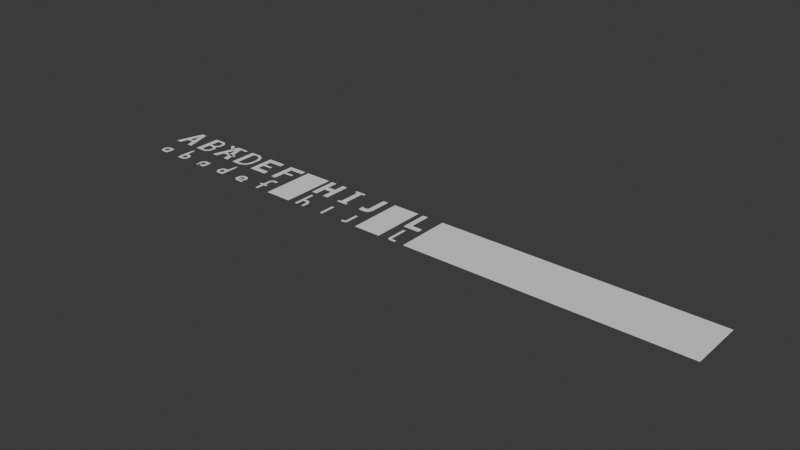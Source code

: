 # Source: DDrafggs_rifdd.blend  (saved by Blender 5.0.119; exported with 4.5.12 LTS)
import bpy
from mathutils import Matrix  # noqa: F401  (used for matrix-valued properties, if any)

bpy.ops.wm.read_factory_settings(use_empty=True)
scene = bpy.context.scene
scene.name = 'Scene'

# ---- collections
col_alf_nis = bpy.data.collections.new('Alfönisß'); scene.collection.children.link(col_alf_nis)

# ---- world
world_world = bpy.data.worlds.new('World'); scene.world = world_world
world_world.use_nodes = True; world_world.node_tree.nodes.clear()
_N = world_world.node_tree.nodes; _L = world_world.node_tree.links
n0 = _N.new('ShaderNodeOutputWorld'); n0.name = 'World Output'; n0.location = (200, 100)
n1 = _N.new('ShaderNodeBackground'); n1.name = 'Background'; n1.location = (-200, 100)
n1.inputs[0].default_value = (0.05088, 0.05088, 0.05088, 1.0)
_L.new(n1.outputs[0], n0.inputs[0])
n0.is_active_output = True
world_world.color = (0.05088, 0.05088, 0.05088)
world_world.sun_shadow_jitter_overblur = 0.0

# ---- meshes
me_plane_001 = bpy.data.meshes.new('Plane.001')
me_plane_001.from_pydata([(-0.4, -0.26, 0.0), (-0.2, -0.26, 0.0), (-0.125, 0.04, 0.0), (0.1, 0.74, 0.0), (-0.1, 0.74, 0.0), (0.4, -0.26, 0.0), (0.2, -0.26, 0.0), (0.0, 0.49, 0.0), (-0.1, 0.14, 0.0), (0.1, 0.14, 0.0), (0.125, 0.04, 0.0)], [], [(2, 10, 9, 8), (4, 7, 3), (0, 1, 2, 8, 7, 4), (5, 3, 7, 9, 10, 6)])
_uv = me_plane_001.uv_layers.new(name='UVMap')
_uv.uv.foreach_set('vector', [0.0, 0.0, 0.0, 0.0, 0.0, 0.0, 0.0, 0.0, 0.0, 0.0, 0.0, 0.0, 0.0, 0.0, 0.0, 0.0, 0.0, 0.0, 0.0, 0.0, 0.0, 0.0, 0.0, 0.0, 0.0, 0.0, 0.0, 0.0, 0.0, 0.0, 0.0, 0.0, 0.0, 0.0, 0.0, 0.0, 0.0, 0.0])
me_plane_001.update()
me_plane_003 = bpy.data.meshes.new('Plane.003')
me_plane_003.from_pydata([(-0.2288, 2.98e-08, 0.0), (-0.02883, -0.2, 0.0), (0.1712, 2.98e-08, 0.0), (-0.02883, 0.2, 0.0), (-0.1788, 0.15, 0.0), (0.1212, 0.15, 0.0), (0.1212, -0.15, 0.0), (-0.1788, -0.15, 0.0), (-0.2038, -0.075, 0.0), (-0.1038, -0.175, 0.0), (0.04617, -0.175, 0.0), (0.1462, -0.075, 0.0), (0.1462, 0.075, 0.0), (0.04617, 0.175, 0.0), (-0.1038, 0.175, 0.0), (-0.2038, 0.075, 0.0), (-0.1288, 0.0, 0.0), (-0.1038, 0.075, 0.0), (-0.02883, -0.1, 0.0), (0.04617, 0.075, 0.0), (0.07117, 0.0, 0.0), (0.04617, -0.075, 0.0), (-0.02883, 0.1, 0.0), (-0.1038, -0.075, 0.0), (0.1712, 0.2, 0.0), (0.1712, -0.2, 0.0), (0.07117, 0.17, 0.0), (0.07117, 0.2, 0.0), (0.07117, -0.17, 0.0), (0.07117, -0.2, 0.0)], [], [(2, 12, 20), (6, 11, 21), (1, 10, 18), (7, 9, 23), (0, 8, 16), (5, 26, 13, 19), (3, 14, 22), (4, 15, 17), (17, 15, 16), (15, 0, 16), (22, 14, 17), (14, 4, 17), (19, 13, 22), (13, 3, 22), (16, 8, 23), (8, 7, 23), (23, 9, 18), (9, 1, 18), (18, 10, 21), (10, 28, 6, 21), (21, 11, 20), (11, 2, 20), (20, 12, 19), (12, 5, 19), (5, 12, 24), (12, 2, 24), (6, 25, 11), (11, 25, 2), (27, 26, 5, 24), (29, 25, 6, 28)])
_uv = me_plane_003.uv_layers.new(name='UVMap')
_uv.uv.foreach_set('vector', [0.0, 0.0, 0.0, 0.0, 0.0, 0.0, 0.0, 0.0, 0.0, 0.0, 0.0, 0.0, 0.0, 0.0, 0.0, 0.0, 0.0, 0.0, 0.0, 0.0, 0.0, 0.0, 0.0, 0.0, 0.0, 0.0, 0.0, 0.0, 0.0, 0.0, 0.0, 0.0, 0.0, 0.0, 0.0, 0.0, 0.0, 0.0, 0.0, 0.0, 0.0, 0.0, 0.0, 0.0, 0.0, 0.0, 0.0, 0.0, 0.0, 0.0, 0.0, 0.0, 0.0, 0.0, 0.0, 0.0, 0.0, 0.0, 0.0, 0.0, 0.0, 0.0, 0.0, 0.0, 0.0, 0.0, 0.0, 0.0, 0.0, 0.0, 0.0, 0.0, 0.0, 0.0, 0.0, 0.0, 0.0, 0.0, 0.0, 0.0, 0.0, 0.0, 0.0, 0.0, 0.0, 0.0, 0.0, 0.0, 0.0, 0.0, 0.0, 0.0, 0.0, 0.0, 0.0, 0.0, 0.0, 0.0, 0.0, 0.0, 0.0, 0.0, 0.0, 0.0, 0.0, 0.0, 0.0, 0.0, 0.0, 0.0, 0.0, 0.0, 0.0, 0.0, 0.0, 0.0, 0.0, 0.0, 0.0, 0.0, 0.0, 0.0, 0.0, 0.0, 0.0, 0.0, 0.0, 0.0, 0.0, 0.0, 0.0, 0.0, 0.0, 0.0, 0.0, 0.0, 0.0, 0.0, 0.0, 0.0, 0.0, 0.0, 0.0, 0.0, 0.0, 0.0, 0.0, 0.0, 0.0, 0.0, 0.0, 0.0, 0.0, 0.0, 0.0, 0.0, 0.0, 0.0, 0.0, 0.0, 0.0, 0.0, 0.0, 0.0, 0.0, 0.0, 0.0, 0.0, 0.0, 0.0, 0.0, 0.0, 0.0, 0.0, 0.0, 0.0, 0.0, 0.0, 0.0, 0.0, 0.0, 0.0, 0.0, 0.0, 0.0, 0.0, 0.0, 0.0])
me_plane_003.update()
me_plane_026 = bpy.data.meshes.new('Plane.026')
me_plane_026.from_pydata([(-0.4904, -0.5, 0.0), (-0.4904, 0.5, 0.0), (-0.1904, 0.5, 0.0), (-0.1904, -0.5, 0.0), (0.009615, -0.15, 0.0), (0.009615, -0.3, 0.0), (-0.1904, -0.05, 0.0), (-0.1904, -0.4, 0.0), (-0.09038, -0.4, 0.0), (-0.1904, 0.4, 0.0), (-0.1904, 0.05, 0.0), (-0.09038, 0.4, 0.0), (0.009615, 0.3, 0.0), (0.009615, 0.15, 0.0), (-0.09038, 0.05, 0.0), (-0.09038, -0.05, 0.0), (-0.04038, -0.5, 0.0), (0.1096, -0.35, 0.0), (0.1096, -0.1, 0.0), (0.009615, 0.0, 0.0), (-0.04038, 0.5, 0.0), (0.1096, 0.35, 0.0), (0.1096, 0.1, 0.0), (-0.2904, 0.4, 0.0), (-0.2904, -0.4, 0.0), (-0.2904, -0.05, 0.0), (-0.2904, 0.05, 0.0), (-0.2904, 0.5, 0.0), (-0.2904, -0.5, 0.0)], [], [(2, 9, 11, 20), (12, 21, 20, 11), (13, 22, 21, 12), (3, 16, 8, 7), (5, 8, 16, 17), (4, 5, 17, 18), (13, 14, 19, 22), (15, 4, 18, 19), (19, 14, 15), (6, 15, 14, 10), (25, 6, 10, 26), (27, 23, 9, 2), (28, 3, 7, 24), (1, 0, 28, 24, 25, 26, 23, 27)])
_uv = me_plane_026.uv_layers.new(name='UVMap')
_uv.uv.foreach_set('vector', [0.0, 0.0, 0.0, 0.0, 0.0, 0.0, 0.0, 0.0, 0.0, 0.0, 0.0, 0.0, 0.0, 0.0, 0.0, 0.0, 0.0, 0.0, 0.0, 0.0, 0.0, 0.0, 0.0, 0.0, 0.0, 0.0, 0.0, 0.0, 0.0, 0.0, 0.0, 0.0, 0.0, 0.0, 0.0, 0.0, 0.0, 0.0, 0.0, 0.0, 0.0, 0.0, 0.0, 0.0, 0.0, 0.0, 0.0, 0.0, 0.0, 0.0, 0.0, 0.0, 0.0, 0.0, 0.0, 0.0, 0.0, 0.0, 0.0, 0.0, 0.0, 0.0, 0.0, 0.0, 0.0, 0.0, 0.0, 0.0, 0.0, 0.0, 0.0, 0.0, 0.0, 0.0, 0.0, 0.0, 0.0, 0.0, 0.0, 0.0, 0.0, 0.0, 0.0, 0.0, 0.0, 0.0, 0.0, 0.0, 0.0, 0.0, 0.0, 0.0, 0.0, 0.0, 0.0, 0.0, 0.0, 0.0, 0.0, 0.0, 0.0, 0.0, 0.0, 0.0, 0.0, 0.0, 0.0, 0.0, 0.0, 0.0, 0.0, 0.0, 0.0, 0.0, 0.0, 0.0, 0.0, 0.0])
me_plane_026.update()
me_plane_027 = bpy.data.meshes.new('Plane.027')
me_plane_027.from_pydata([(-0.4, -0.5, 0.0), (-0.4, 0.5, 0.0), (-0.2, 0.5, 0.0), (-0.2, -0.5, 0.0), (-0.05, -0.4, 0.0), (0.125, -0.325, 0.0), (0.2, -0.1, 0.0), (0.2, 0.1, 0.0), (-0.2, 0.4, 0.0), (-0.2, -0.4, 0.0), (0.125, 0.325, 0.0), (-0.05, 0.4, 0.0), (0.3, 0.2, 0.0), (0.2, 0.4, 0.0), (-8.941e-08, 0.5, 0.0), (0.3, -0.2, 0.0), (0.2, -0.4, 0.0), (-8.941e-08, -0.5, 0.0)], [], [(0, 3, 9, 8, 2, 1), (2, 8, 11, 14), (13, 14, 11, 10), (7, 12, 13, 10), (6, 15, 12, 7), (6, 5, 16, 15), (17, 16, 5, 4), (4, 9, 3, 17)])
_uv = me_plane_027.uv_layers.new(name='UVMap')
_uv.uv.foreach_set('vector', [0.0, 0.0, 0.0, 0.0, 0.0, 0.0, 0.0, 0.0, 0.0, 0.0, 0.0, 0.0, 0.0, 0.0, 0.0, 0.0, 0.0, 0.0, 0.0, 0.0, 0.0, 0.0, 0.0, 0.0, 0.0, 0.0, 0.0, 0.0, 0.0, 0.0, 0.0, 0.0, 0.0, 0.0, 0.0, 0.0, 0.0, 0.0, 0.0, 0.0, 0.0, 0.0, 0.0, 0.0, 0.0, 0.0, 0.0, 0.0, 0.0, 0.0, 0.0, 0.0, 0.0, 0.0, 0.0, 0.0, 0.0, 0.0, 0.0, 0.0, 0.0, 0.0, 0.0, 0.0, 0.0, 0.0, 0.0, 0.0])
me_plane_027.update()
me_plane_031 = bpy.data.meshes.new('Plane.031')
me_plane_031.from_pydata([(-0.3182, -0.6, 0.0), (-0.1182, -0.6, 0.0), (-0.3182, 0.4, 0.0), (-0.1182, 0.4, 0.0), (0.3818, 0.2, 0.0), (0.3818, 0.4, 0.0), (-0.1182, 0.2, 0.0), (-0.1182, -0.15, 0.0), (-0.1182, -0.05, 0.0), (0.2318, -0.05, 0.0), (0.2318, -0.15, 0.0)], [], [(10, 9, 8, 7), (4, 5, 3, 6), (2, 0, 1, 7, 8, 6, 3)])
_uv = me_plane_031.uv_layers.new(name='UVMap')
_uv.uv.foreach_set('vector', [0.0, 0.0, 0.0, 0.0, 0.0, 0.0, 0.0, 0.0, 0.0, 0.0, 0.0, 0.0, 0.0, 0.0, 0.0, 0.0, 0.0, 0.0, 0.0, 0.0, 0.0, 0.0, 0.0, 0.0, 0.0, 0.0, 0.0, 0.0, 0.0, 0.0])
me_plane_031.update()
me_plane_033 = bpy.data.meshes.new('Plane.033')
me_plane_033.from_pydata([(-0.09063, -0.4469, 0.0), (0.009375, -0.4469, 0.0), (-0.09063, 0.2531, 0.0), (0.2094, 0.2531, 0.0), (0.009375, -0.1469, 0.0), (0.009375, -0.04688, 0.0), (0.05938, 0.2531, 0.0), (0.009375, 0.2031, 0.0), (0.009375, 0.3531, 0.0), (0.1094, -0.04688, 0.0), (0.1094, -0.1469, 0.0), (0.2094, 0.3531, 0.0), (-0.09063, -0.04688, 0.0), (-0.09063, -0.1469, 0.0), (-0.1906, -0.04688, 0.0), (-0.1906, -0.1469, 0.0)], [], [(13, 12, 14, 15), (10, 9, 5, 4), (13, 0, 1, 4, 5, 7, 2, 12), (7, 6, 8, 2), (11, 8, 6, 3)])
_uv = me_plane_033.uv_layers.new(name='UVMap')
_uv.uv.foreach_set('vector', [0.0, 0.0, 0.0, 0.0, 0.0, 0.0, 0.0, 0.0, 0.0, 0.0, 0.0, 0.0, 0.0, 0.0, 0.0, 0.0, 0.0, 0.0, 0.0, 0.0, 0.0, 0.0, 0.0, 0.0, 0.0, 0.0, 0.0, 0.0, 0.0, 0.0, 0.0, 0.0, 0.0, 0.0, 0.0, 0.0, 0.0, 0.0, 0.0, 0.0, 0.0, 0.0, 0.0, 0.0, 0.0, 0.0, 0.0, 0.0])
me_plane_033.update()
me_plane_034 = bpy.data.meshes.new('Plane.034')
me_plane_034.from_pydata([(-0.5, -0.5, 0.0), (-0.5, 0.5, 0.0), (-0.5, 0.3, 0.0), (0.0, 0.3, 0.0), (-0.5, 0.05, 0.0), (-0.5, -0.05, 0.0), (0.0, 0.5, 0.0), (-0.5, -0.3, 0.0), (0.0, -0.3, 0.0), (0.0, -0.5, 0.0), (-0.7, 0.5, 0.0), (-0.7, -0.5, 0.0), (-0.15, 0.05, 0.0), (-0.15, -0.05, 0.0)], [], [(0, 11, 10, 1, 2, 4, 5, 7), (6, 3, 2, 1), (0, 7, 8, 9), (5, 4, 12, 13)])
_uv = me_plane_034.uv_layers.new(name='UVMap')
_uv.uv.foreach_set('vector', [0.0, 0.0, 0.0, 0.0, 0.0, 0.0, 0.0, 0.0, 0.0, 0.0, 0.0, 0.0, 0.0, 0.0, 0.0, 0.0, 0.0, 0.0, 0.0, 0.0, 0.0, 0.0, 0.0, 0.0, 0.0, 0.0, 0.0, 0.0, 0.0, 0.0, 0.0, 0.0, 0.0, 0.0, 0.0, 0.0, 0.0, 0.0, 0.0, 0.0])
me_plane_034.update()
me_plane_035 = bpy.data.meshes.new('Plane.035')
me_plane_035.from_pydata([(-0.5, -0.5, 0.0), (-0.3, -0.5, 0.0), (-0.5, 0.5, 0.0), (-0.3, 0.5, 0.0), (-0.3, 0.1, 0.0), (-0.3, -0.1, 0.0), (0.0, 0.1, 0.0), (0.0, -0.1, 0.0), (0.0, -0.5, 0.0), (0.2, -0.5, 0.0), (0.2, 0.5, 0.0), (0.0, 0.5, 0.0)], [], [(2, 3, 4, 5, 1, 0), (6, 7, 8, 9, 10, 11), (7, 6, 4, 5)])
_uv = me_plane_035.uv_layers.new(name='UVMap')
_uv.uv.foreach_set('vector', [0.0, 0.0, 0.0, 0.0, 0.0, 0.0, 0.0, 0.0, 0.0, 0.0, 0.0, 0.0, 0.0, 0.0, 0.0, 0.0, 0.0, 0.0, 0.0, 0.0, 0.0, 0.0, 0.0, 0.0, 0.0, 0.0, 0.0, 0.0, 0.0, 0.0, 0.0, 0.0])
me_plane_035.update()
me_plane_036 = bpy.data.meshes.new('Plane.036')
me_plane_036.from_pydata([(-0.5, -0.5, 0.0), (0.5, -0.5, 0.0), (-0.5, 0.5, 0.0), (0.5, 0.5, 0.0)], [], [(0, 1, 3, 2)])
_uv = me_plane_036.uv_layers.new(name='UVMap')
_uv.uv.foreach_set('vector', [0.0, 0.0, 1.0, 0.0, 1.0, 1.0, 0.0, 1.0])
me_plane_036.update()
me_plane_037 = bpy.data.meshes.new('Plane.037')
me_plane_037.from_pydata([(-0.5, -0.6, 0.0), (-0.4, -0.6, 0.0), (-0.5, 0.2, 0.0), (-0.4, 0.2, 0.0), (-0.4, -0.3, 0.0), (-0.4, -0.2, 0.0), (-0.225, -0.325, 0.0), (-0.2, -0.6, 0.0), (-0.1, -0.6, 0.0), (-0.15, -0.25, 0.0), (-0.25, -0.2, 0.0), (-0.1, -0.35, 0.0), (-0.3, -0.3, 0.0), (-0.2, -0.4, 0.0)], [], [(2, 3, 5, 4, 1, 0), (7, 8, 11, 13), (11, 9, 6, 13), (6, 9, 10, 12), (5, 10, 12, 4)])
_uv = me_plane_037.uv_layers.new(name='UVMap')
_uv.uv.foreach_set('vector', [0.0, 0.0, 0.0, 0.0, 0.0, 0.0, 0.0, 0.0, 0.0, 0.0, 0.0, 0.0, 0.0, 0.0, 0.0, 0.0, 0.0, 0.0, 0.0, 0.0, 0.0, 0.0, 0.0, 0.0, 0.0, 0.0, 0.0, 0.0, 0.0, 0.0, 0.0, 0.0, 0.0, 0.0, 0.0, 0.0, 0.0, 0.0, 0.0, 0.0, 0.0, 0.0, 0.0, 0.0])
me_plane_037.update()
me_plane_038 = bpy.data.meshes.new('Plane.038')
me_plane_038.from_pydata([(-0.5, -0.5, 0.0), (0.5, -0.5, 0.0), (-0.5, 0.5, 0.0), (0.5, 0.5, 0.0)], [], [(0, 1, 3, 2)])
_uv = me_plane_038.uv_layers.new(name='UVMap')
_uv.uv.foreach_set('vector', [0.0, 0.0, 1.0, 0.0, 1.0, 1.0, 0.0, 1.0])
me_plane_038.update()
me_plane_039 = bpy.data.meshes.new('Plane.039')
me_plane_039.from_pydata([(-0.5, -0.5, 0.0), (0.5, -0.5, 0.0), (-0.5, 0.5, 0.0), (0.5, 0.5, 0.0)], [], [(0, 1, 3, 2)])
_uv = me_plane_039.uv_layers.new(name='UVMap')
_uv.uv.foreach_set('vector', [0.0, 0.0, 1.0, 0.0, 1.0, 1.0, 0.0, 1.0])
me_plane_039.update()
me_plane_040 = bpy.data.meshes.new('Plane.040')
me_plane_040.from_pydata([(-0.5, -0.4, 0.0), (-0.4, -0.5, 0.0), (-0.5, 0.3, 0.0), (-0.4, 0.3, 0.0), (-0.2, -0.4, 0.0), (-0.2, -0.5, 0.0), (-0.475, -0.475, 0.0), (-0.4, -0.375, 0.0), (-0.375, -0.4, 0.0)], [], [(2, 3, 7, 8, 4, 5, 1, 6, 0)])
_uv = me_plane_040.uv_layers.new(name='UVMap')
_uv.uv.foreach_set('vector', [0.0, 0.0, 0.0, 0.0, 0.0, 0.0, 0.0, 0.0, 0.0, 0.0, 0.0, 0.0, 0.0, 0.0, 0.0, 0.0, 0.0, 0.0])
me_plane_040.update()
me_plane_041 = bpy.data.meshes.new('Plane.041')
me_plane_041.from_pydata([(-0.5, -0.5, 0.0), (0.5, -0.5, 0.0), (-0.5, 0.5, 0.0), (0.5, 0.5, 0.0)], [], [(0, 1, 3, 2)])
_uv = me_plane_041.uv_layers.new(name='UVMap')
_uv.uv.foreach_set('vector', [0.0, 0.0, 1.0, 0.0, 1.0, 1.0, 0.0, 1.0])
me_plane_041.update()
me_plane_042 = bpy.data.meshes.new('Plane.042')
me_plane_042.from_pydata([(-0.5, -0.5, 0.0), (-0.3, -0.5, 0.0), (-0.5, 0.5, 0.0), (-0.3, 0.5, 0.0), (-0.3, -0.3, 0.0), (0.1, -0.3, 0.0), (0.1, -0.5, 0.0)], [], [(6, 1, 4, 5), (2, 3, 4, 1, 0)])
_uv = me_plane_042.uv_layers.new(name='UVMap')
_uv.uv.foreach_set('vector', [0.0, 0.0, 0.0, 0.0, 0.0, 0.0, 0.0, 0.0, 0.0, 0.0, 0.0, 0.0, 0.0, 0.0, 0.0, 0.0, 0.0, 0.0])
me_plane_042.update()
me_plane_043 = bpy.data.meshes.new('Plane.043')
me_plane_043.from_pydata([(-0.1, -0.5, 0.0), (0.1, -0.5, 0.0), (-0.1, 0.5, 0.0), (0.1, 0.5, 0.0), (-0.1, 0.4, 0.0), (0.1, 0.4, 0.0), (-0.2, 0.5, 0.0), (-0.2, 0.4, 0.0), (0.2, 0.5, 0.0), (0.2, 0.4, 0.0), (-0.1, -0.4, 0.0), (0.1, -0.4, 0.0), (-0.2, -0.4, 0.0), (-0.2, -0.5, 0.0), (0.2, -0.4, 0.0), (0.2, -0.5, 0.0)], [], [(4, 2, 6, 7), (9, 8, 3, 5), (15, 14, 11, 1), (0, 10, 12, 13), (10, 0, 1, 11, 5, 3, 2, 4)])
_uv = me_plane_043.uv_layers.new(name='UVMap')
_uv.uv.foreach_set('vector', [0.0, 0.0, 0.0, 0.0, 0.0, 0.0, 0.0, 0.0, 0.0, 0.0, 0.0, 0.0, 0.0, 0.0, 0.0, 0.0, 0.0, 0.0, 0.0, 0.0, 0.0, 0.0, 0.0, 0.0, 0.0, 0.0, 0.0, 0.0, 0.0, 0.0, 0.0, 0.0, 0.0, 0.0, 0.0, 0.0, 0.0, 0.0, 0.0, 0.0, 0.0, 0.0, 0.0, 0.0, 0.0, 0.0, 0.0, 0.0])
me_plane_043.update()
me_plane_044 = bpy.data.meshes.new('Plane.044')
me_plane_044.from_pydata([(-0.1, -0.575, 0.0), (0.0, -0.6, 0.0), (-0.1, -0.1, 0.0), (0.0, -0.1, 0.0), (-0.2, -0.6, 0.0), (-0.2, -0.7, 0.0), (-0.1, -0.7, 0.0), (-0.025, -0.675, 0.0), (-0.125, -0.6, 0.0), (-0.225, -0.575, 0.0), (-0.225, -0.675, 0.0)], [], [(2, 3, 1, 7, 6, 5, 4, 8, 0), (5, 10, 9, 4)])
_uv = me_plane_044.uv_layers.new(name='UVMap')
_uv.uv.foreach_set('vector', [0.0, 0.0, 0.0, 0.0, 0.0, 0.0, 0.0, 0.0, 0.0, 0.0, 0.0, 0.0, 0.0, 0.0, 0.0, 0.0, 0.0, 0.0, 0.0, 0.0, 0.0, 0.0, 0.0, 0.0, 0.0, 0.0])
me_plane_044.update()
me_plane_045 = bpy.data.meshes.new('Plane.045')
me_plane_045.from_pydata([(-0.1, -0.5, 0.0), (0.0, -0.5, 0.0), (-0.1, 0.1, 0.0), (0.0, 0.1, 0.0)], [], [(0, 1, 3, 2)])
_uv = me_plane_045.uv_layers.new(name='UVMap')
_uv.uv.foreach_set('vector', [0.0, 0.0, 1.0, 0.0, 1.0, 1.0, 0.0, 1.0])
me_plane_045.update()
me_plane_046 = bpy.data.meshes.new('Plane.046')
me_plane_046.from_pydata([(-0.1, -0.1, 0.0), (0.1, 0.7, 0.0), (0.3, 0.7, 0.0), (-0.1, -0.3, 0.0), (0.1, -0.3, 0.0), (0.25, -0.25, 0.0), (0.3, -0.1, 0.0), (0.1, -0.05, 0.0), (0.05, -0.1, 0.0), (-0.15, -0.05, 0.0), (-0.15, -0.25, 0.0)], [], [(1, 2, 6, 5, 4, 3, 0, 8, 7), (3, 10, 9, 0)])
_uv = me_plane_046.uv_layers.new(name='UVMap')
_uv.uv.foreach_set('vector', [0.0, 0.0, 0.0, 0.0, 0.0, 0.0, 0.0, 0.0, 0.0, 0.0, 0.0, 0.0, 0.0, 0.0, 0.0, 0.0, 0.0, 0.0, 0.0, 0.0, 0.0, 0.0, 0.0, 0.0, 0.0, 0.0])
me_plane_046.update()
me_plane_047 = bpy.data.meshes.new('Plane.047')
me_plane_047.from_pydata([(-0.5, -0.5, 0.0), (0.5, -0.5, 0.0), (-0.5, 0.5, 0.0), (0.5, 0.5, 0.0)], [], [(0, 1, 3, 2)])
_uv = me_plane_047.uv_layers.new(name='UVMap')
_uv.uv.foreach_set('vector', [0.0, 0.0, 1.0, 0.0, 1.0, 1.0, 0.0, 1.0])
me_plane_047.update()
me_plane_048 = bpy.data.meshes.new('Plane.048')
me_plane_048.from_pydata([(-0.5, -0.5, 0.0), (0.5, -0.5, 0.0), (-0.5, 0.5, 0.0), (0.5, 0.5, 0.0)], [], [(0, 1, 3, 2)])
_uv = me_plane_048.uv_layers.new(name='UVMap')
_uv.uv.foreach_set('vector', [0.0, 0.0, 1.0, 0.0, 1.0, 1.0, 0.0, 1.0])
me_plane_048.update()
me_plane_049 = bpy.data.meshes.new('Plane.049')
me_plane_049.from_pydata([(-0.5, -0.5, 0.0), (0.5, -0.5, 0.0), (-0.5, 0.5, 0.0), (0.5, 0.5, 0.0)], [], [(0, 1, 3, 2)])
_uv = me_plane_049.uv_layers.new(name='UVMap')
_uv.uv.foreach_set('vector', [0.0, 0.0, 1.0, 0.0, 1.0, 1.0, 0.0, 1.0])
me_plane_049.update()
me_plane_050 = bpy.data.meshes.new('Plane.050')
me_plane_050.from_pydata([(-0.5, -0.5, 0.0), (0.5, -0.5, 0.0), (-0.5, 0.5, 0.0), (0.5, 0.5, 0.0)], [], [(0, 1, 3, 2)])
_uv = me_plane_050.uv_layers.new(name='UVMap')
_uv.uv.foreach_set('vector', [0.0, 0.0, 1.0, 0.0, 1.0, 1.0, 0.0, 1.0])
me_plane_050.update()
me_plane_051 = bpy.data.meshes.new('Plane.051')
me_plane_051.from_pydata([(-0.5, -0.5, 0.0), (0.5, -0.5, 0.0), (-0.5, 0.5, 0.0), (0.5, 0.5, 0.0)], [], [(0, 1, 3, 2)])
_uv = me_plane_051.uv_layers.new(name='UVMap')
_uv.uv.foreach_set('vector', [0.0, 0.0, 1.0, 0.0, 1.0, 1.0, 0.0, 1.0])
me_plane_051.update()
me_plane_052 = bpy.data.meshes.new('Plane.052')
me_plane_052.from_pydata([(-0.5, -0.5, 0.0), (0.5, -0.5, 0.0), (-0.5, 0.5, 0.0), (0.5, 0.5, 0.0)], [], [(0, 1, 3, 2)])
_uv = me_plane_052.uv_layers.new(name='UVMap')
_uv.uv.foreach_set('vector', [0.0, 0.0, 1.0, 0.0, 1.0, 1.0, 0.0, 1.0])
me_plane_052.update()
me_plane_053 = bpy.data.meshes.new('Plane.053')
me_plane_053.from_pydata([(-0.5, -0.5, 0.0), (0.5, -0.5, 0.0), (-0.5, 0.5, 0.0), (0.5, 0.5, 0.0)], [], [(0, 1, 3, 2)])
_uv = me_plane_053.uv_layers.new(name='UVMap')
_uv.uv.foreach_set('vector', [0.0, 0.0, 1.0, 0.0, 1.0, 1.0, 0.0, 1.0])
me_plane_053.update()
me_plane_054 = bpy.data.meshes.new('Plane.054')
me_plane_054.from_pydata([(-0.5, -0.5, 0.0), (0.5, -0.5, 0.0), (-0.5, 0.5, 0.0), (0.5, 0.5, 0.0)], [], [(0, 1, 3, 2)])
_uv = me_plane_054.uv_layers.new(name='UVMap')
_uv.uv.foreach_set('vector', [0.0, 0.0, 1.0, 0.0, 1.0, 1.0, 0.0, 1.0])
me_plane_054.update()
me_plane_055 = bpy.data.meshes.new('Plane.055')
me_plane_055.from_pydata([(-0.5, -0.5, 0.0), (0.5, -0.5, 0.0), (-0.5, 0.5, 0.0), (0.5, 0.5, 0.0)], [], [(0, 1, 3, 2)])
_uv = me_plane_055.uv_layers.new(name='UVMap')
_uv.uv.foreach_set('vector', [0.0, 0.0, 1.0, 0.0, 1.0, 1.0, 0.0, 1.0])
me_plane_055.update()
me_plane_056 = bpy.data.meshes.new('Plane.056')
me_plane_056.from_pydata([(-0.5, -0.5, 0.0), (0.5, -0.5, 0.0), (-0.5, 0.5, 0.0), (0.5, 0.5, 0.0)], [], [(0, 1, 3, 2)])
_uv = me_plane_056.uv_layers.new(name='UVMap')
_uv.uv.foreach_set('vector', [0.0, 0.0, 1.0, 0.0, 1.0, 1.0, 0.0, 1.0])
me_plane_056.update()
me_plane_057 = bpy.data.meshes.new('Plane.057')
me_plane_057.from_pydata([(-0.5, -0.5, 0.0), (0.5, -0.5, 0.0), (-0.5, 0.5, 0.0), (0.5, 0.5, 0.0)], [], [(0, 1, 3, 2)])
_uv = me_plane_057.uv_layers.new(name='UVMap')
_uv.uv.foreach_set('vector', [0.0, 0.0, 1.0, 0.0, 1.0, 1.0, 0.0, 1.0])
me_plane_057.update()
me_plane_058 = bpy.data.meshes.new('Plane.058')
me_plane_058.from_pydata([(-0.5, -0.5, 0.0), (0.5, -0.5, 0.0), (-0.5, 0.5, 0.0), (0.5, 0.5, 0.0)], [], [(0, 1, 3, 2)])
_uv = me_plane_058.uv_layers.new(name='UVMap')
_uv.uv.foreach_set('vector', [0.0, 0.0, 1.0, 0.0, 1.0, 1.0, 0.0, 1.0])
me_plane_058.update()
me_plane_059 = bpy.data.meshes.new('Plane.059')
me_plane_059.from_pydata([(-0.5, -0.5, 0.0), (0.5, -0.5, 0.0), (-0.5, 0.5, 0.0), (0.5, 0.5, 0.0)], [], [(0, 1, 3, 2)])
_uv = me_plane_059.uv_layers.new(name='UVMap')
_uv.uv.foreach_set('vector', [0.0, 0.0, 1.0, 0.0, 1.0, 1.0, 0.0, 1.0])
me_plane_059.update()
me_plane_060 = bpy.data.meshes.new('Plane.060')
me_plane_060.from_pydata([(-0.5, -0.5, 0.0), (0.5, -0.5, 0.0), (-0.5, 0.5, 0.0), (0.5, 0.5, 0.0)], [], [(0, 1, 3, 2)])
_uv = me_plane_060.uv_layers.new(name='UVMap')
_uv.uv.foreach_set('vector', [0.0, 0.0, 1.0, 0.0, 1.0, 1.0, 0.0, 1.0])
me_plane_060.update()
me_plane_061 = bpy.data.meshes.new('Plane.061')
me_plane_061.from_pydata([(-0.5, -0.5, 0.0), (0.5, -0.5, 0.0), (-0.5, 0.5, 0.0), (0.5, 0.5, 0.0)], [], [(0, 1, 3, 2)])
_uv = me_plane_061.uv_layers.new(name='UVMap')
_uv.uv.foreach_set('vector', [0.0, 0.0, 1.0, 0.0, 1.0, 1.0, 0.0, 1.0])
me_plane_061.update()
me_plane_062 = bpy.data.meshes.new('Plane.062')
me_plane_062.from_pydata([(-0.5, -0.5, 0.0), (0.5, -0.5, 0.0), (-0.5, 0.5, 0.0), (0.5, 0.5, 0.0)], [], [(0, 1, 3, 2)])
_uv = me_plane_062.uv_layers.new(name='UVMap')
_uv.uv.foreach_set('vector', [0.0, 0.0, 1.0, 0.0, 1.0, 1.0, 0.0, 1.0])
me_plane_062.update()
me_plane_067 = bpy.data.meshes.new('Plane.067')
me_plane_067.from_pydata([(-0.5, -0.5, 0.0), (0.5, -0.5, 0.0), (-0.5, 0.5, 0.0), (0.5, 0.5, 0.0)], [], [(0, 1, 3, 2)])
_uv = me_plane_067.uv_layers.new(name='UVMap')
_uv.uv.foreach_set('vector', [0.0, 0.0, 1.0, 0.0, 1.0, 1.0, 0.0, 1.0])
me_plane_067.update()
me_plane_068 = bpy.data.meshes.new('Plane.068')
me_plane_068.from_pydata([(-0.5, -0.5, 0.0), (0.5, -0.5, 0.0), (-0.5, 0.5, 0.0), (0.5, 0.5, 0.0)], [], [(0, 1, 3, 2)])
_uv = me_plane_068.uv_layers.new(name='UVMap')
_uv.uv.foreach_set('vector', [0.0, 0.0, 1.0, 0.0, 1.0, 1.0, 0.0, 1.0])
me_plane_068.update()
me_plane_069 = bpy.data.meshes.new('Plane.069')
me_plane_069.from_pydata([(-0.5, -0.5, 0.0), (0.5, -0.5, 0.0), (-0.5, 0.5, 0.0), (0.5, 0.5, 0.0)], [], [(0, 1, 3, 2)])
_uv = me_plane_069.uv_layers.new(name='UVMap')
_uv.uv.foreach_set('vector', [0.0, 0.0, 1.0, 0.0, 1.0, 1.0, 0.0, 1.0])
me_plane_069.update()
me_plane_070 = bpy.data.meshes.new('Plane.070')
me_plane_070.from_pydata([(-0.5, -0.5, 0.0), (0.5, -0.5, 0.0), (-0.5, 0.5, 0.0), (0.5, 0.5, 0.0)], [], [(0, 1, 3, 2)])
_uv = me_plane_070.uv_layers.new(name='UVMap')
_uv.uv.foreach_set('vector', [0.0, 0.0, 1.0, 0.0, 1.0, 1.0, 0.0, 1.0])
me_plane_070.update()
me_plane_002 = bpy.data.meshes.new('Plane.002')
me_plane_002.from_pydata([(0.1712, 8.941e-08, 0.0), (-0.02883, -0.2, 0.0), (-0.2288, 8.941e-08, 0.0), (-0.02883, 0.2, 0.0), (0.1212, 0.15, 0.0), (-0.1788, 0.15, 0.0), (-0.1788, -0.15, 0.0), (0.1212, -0.15, 0.0), (0.1462, -0.075, 0.0), (0.04617, -0.175, 0.0), (-0.1288, -0.18, 0.0), (-0.2038, -0.075, 0.0), (-0.2038, 0.075, 0.0), (-0.1288, 0.17, 0.0), (0.04617, 0.175, 0.0), (0.1462, 0.075, 0.0), (0.07117, 5.96e-08, 0.0), (0.04617, 0.075, 0.0), (-0.02883, -0.1, 0.0), (-0.1038, 0.075, 0.0), (-0.1288, 5.96e-08, 0.0), (-0.1038, -0.075, 0.0), (-0.02883, 0.1, 0.0), (0.04617, -0.075, 0.0), (-0.1288, 0.6, 0.0), (-0.2288, -0.2, 0.0), (-0.2288, 0.6, 0.0), (-0.1288, -0.2, 0.0)], [], [(2, 12, 20), (6, 11, 21), (1, 10, 18), (7, 9, 23), (0, 8, 16), (5, 13, 19), (3, 14, 22), (4, 15, 17), (17, 15, 16), (15, 0, 16), (22, 14, 17), (14, 4, 17), (19, 13, 22), (13, 3, 22), (16, 8, 23), (8, 7, 23), (23, 9, 18), (9, 1, 18), (18, 10, 21), (6, 21, 10), (21, 11, 20), (11, 2, 20), (20, 12, 19), (12, 5, 19), (13, 5, 12, 2, 26, 24), (10, 27, 25, 2, 11, 6)])
_uv = me_plane_002.uv_layers.new(name='UVMap')
_uv.uv.foreach_set('vector', [0.0, 0.0, 0.0, 0.0, 0.0, 0.0, 0.0, 0.0, 0.0, 0.0, 0.0, 0.0, 0.0, 0.0, 0.0, 0.0, 0.0, 0.0, 0.0, 0.0, 0.0, 0.0, 0.0, 0.0, 0.0, 0.0, 0.0, 0.0, 0.0, 0.0, 0.0, 0.0, 0.0, 0.0, 0.0, 0.0, 0.0, 0.0, 0.0, 0.0, 0.0, 0.0, 0.0, 0.0, 0.0, 0.0, 0.0, 0.0, 0.0, 0.0, 0.0, 0.0, 0.0, 0.0, 0.0, 0.0, 0.0, 0.0, 0.0, 0.0, 0.0, 0.0, 0.0, 0.0, 0.0, 0.0, 0.0, 0.0, 0.0, 0.0, 0.0, 0.0, 0.0, 0.0, 0.0, 0.0, 0.0, 0.0, 0.0, 0.0, 0.0, 0.0, 0.0, 0.0, 0.0, 0.0, 0.0, 0.0, 0.0, 0.0, 0.0, 0.0, 0.0, 0.0, 0.0, 0.0, 0.0, 0.0, 0.0, 0.0, 0.0, 0.0, 0.0, 0.0, 0.0, 0.0, 0.0, 0.0, 0.0, 0.0, 0.0, 0.0, 0.0, 0.0, 0.0, 0.0, 0.0, 0.0, 0.0, 0.0, 0.0, 0.0, 0.0, 0.0, 0.0, 0.0, 0.0, 0.0, 0.0, 0.0, 0.0, 0.0, 0.0, 0.0, 0.0, 0.0, 0.0, 0.0, 0.0, 0.0, 0.0, 0.0, 0.0, 0.0, 0.0, 0.0, 0.0, 0.0, 0.0, 0.0, 0.0, 0.0, 0.0, 0.0, 0.0, 0.0, 0.0, 0.0, 0.0, 0.0, 0.0, 0.0, 0.0, 0.0, 0.0, 0.0, 0.0, 0.0])
me_plane_002.update()
me_plane_004 = bpy.data.meshes.new('Plane.004')
me_plane_004.from_pydata([(-0.4, -0.26, 0.0), (-0.2, -0.26, 0.0), (-0.125, 0.04, 0.0), (0.1, 0.74, 0.0), (-0.1, 0.74, 0.0), (0.4, -0.26, 0.0), (0.2, -0.26, 0.0), (0.0, 0.49, 0.0), (-0.1, 0.14, 0.0), (0.1, 0.14, 0.0), (0.125, 0.04, 0.0), (0.4, 0.74, 0.0), (0.4, 0.64, 0.0), (0.13, 0.64, 0.0), (0.4, 0.14, 0.0), (0.4, 0.04, 0.0), (-0.4, 0.64, 0.0), (-0.1, 0.49, 0.0), (-0.4, 0.74, 0.0), (-0.3, 0.74, 0.0), (-0.15, 0.44, 0.0)], [], [(2, 10, 9, 8), (4, 7, 3), (0, 1, 2, 8, 7, 4), (5, 3, 7, 9, 10, 6), (11, 12, 13, 3), (9, 14, 15, 10), (16, 20, 17, 19, 18)])
_uv = me_plane_004.uv_layers.new(name='UVMap')
_uv.uv.foreach_set('vector', [0.0, 0.0, 0.0, 0.0, 0.0, 0.0, 0.0, 0.0, 0.0, 0.0, 0.0, 0.0, 0.0, 0.0, 0.0, 0.0, 0.0, 0.0, 0.0, 0.0, 0.0, 0.0, 0.0, 0.0, 0.0, 0.0, 0.0, 0.0, 0.0, 0.0, 0.0, 0.0, 0.0, 0.0, 0.0, 0.0, 0.0, 0.0, 0.0, 0.0, 0.0, 0.0, 0.0, 0.0, 0.0, 0.0, 0.0, 0.0, 0.0, 0.0, 0.0, 0.0, 0.0, 0.0, 0.0, 0.0, 0.5, 0.0, 1.0, 0.0, 1.0, 1.0, 0.0, 1.0])
me_plane_004.update()
me_plane_005 = bpy.data.meshes.new('Plane.005')
me_plane_005.from_pydata([(-0.2125, 0.009375, 0.0), (-0.0125, -0.1906, 0.0), (0.1875, 0.009375, 0.0), (-0.0125, 0.2094, 0.0), (-0.1625, 0.1594, 0.0), (0.1375, 0.1594, 0.0), (0.1375, -0.1406, 0.0), (-0.1625, -0.1406, 0.0), (-0.1875, -0.06563, 0.0), (-0.0875, -0.1656, 0.0), (0.0625, -0.1656, 0.0), (0.1625, -0.06563, 0.0), (0.1625, 0.08438, 0.0), (0.0625, 0.1844, 0.0), (-0.0875, 0.1844, 0.0), (-0.1875, 0.08438, 0.0), (-0.1125, 0.009375, 0.0), (-0.0875, 0.08438, 0.0), (-0.0125, -0.09063, 0.0), (0.0625, 0.08438, 0.0), (0.0875, 0.009375, 0.0), (0.0625, -0.06563, 0.0), (-0.0125, 0.1094, 0.0), (-0.0875, -0.06563, 0.0), (0.1875, 0.2094, 0.0), (0.1875, -0.1906, 0.0), (0.0875, 0.1794, 0.0), (0.0875, 0.2094, 0.0), (0.0875, -0.1606, 0.0), (0.0875, -0.1906, 0.0), (-0.2125, -0.09063, 0.0), (-0.2125, -0.1906, 0.0)], [], [(2, 12, 20), (6, 11, 21), (1, 10, 18), (7, 9, 23), (0, 8, 16), (5, 26, 13, 19), (3, 14, 22), (4, 15, 17), (17, 15, 16), (15, 0, 16), (22, 14, 17), (14, 4, 17), (19, 13, 22), (13, 3, 22), (16, 8, 23), (8, 7, 23), (23, 9, 18), (9, 1, 18), (18, 10, 21), (10, 28, 6, 21), (21, 11, 20), (11, 2, 20), (20, 12, 19), (12, 5, 19), (5, 12, 24), (12, 2, 24), (6, 25, 11), (11, 25, 2), (27, 26, 5, 24), (29, 25, 6, 28), (30, 18, 1, 31)])
_uv = me_plane_005.uv_layers.new(name='UVMap')
_uv.uv.foreach_set('vector', [0.0, 0.0, 0.0, 0.0, 0.0, 0.0, 0.0, 0.0, 0.0, 0.0, 0.0, 0.0, 0.0, 0.0, 0.0, 0.0, 0.0, 0.0, 0.0, 0.0, 0.0, 0.0, 0.0, 0.0, 0.0, 0.0, 0.0, 0.0, 0.0, 0.0, 0.0, 0.0, 0.0, 0.0, 0.0, 0.0, 0.0, 0.0, 0.0, 0.0, 0.0, 0.0, 0.0, 0.0, 0.0, 0.0, 0.0, 0.0, 0.0, 0.0, 0.0, 0.0, 0.0, 0.0, 0.0, 0.0, 0.0, 0.0, 0.0, 0.0, 0.0, 0.0, 0.0, 0.0, 0.0, 0.0, 0.0, 0.0, 0.0, 0.0, 0.0, 0.0, 0.0, 0.0, 0.0, 0.0, 0.0, 0.0, 0.0, 0.0, 0.0, 0.0, 0.0, 0.0, 0.0, 0.0, 0.0, 0.0, 0.0, 0.0, 0.0, 0.0, 0.0, 0.0, 0.0, 0.0, 0.0, 0.0, 0.0, 0.0, 0.0, 0.0, 0.0, 0.0, 0.0, 0.0, 0.0, 0.0, 0.0, 0.0, 0.0, 0.0, 0.0, 0.0, 0.0, 0.0, 0.0, 0.0, 0.0, 0.0, 0.0, 0.0, 0.0, 0.0, 0.0, 0.0, 0.0, 0.0, 0.0, 0.0, 0.0, 0.0, 0.0, 0.0, 0.0, 0.0, 0.0, 0.0, 0.0, 0.0, 0.0, 0.0, 0.0, 0.0, 0.0, 0.0, 0.0, 0.0, 0.0, 0.0, 0.0, 0.0, 0.0, 0.0, 0.0, 0.0, 0.0, 0.0, 0.0, 0.0, 0.0, 0.0, 0.0, 0.0, 0.0, 0.0, 0.0, 0.0, 0.0, 0.0, 0.0, 0.0, 0.0, 0.0, 0.0, 0.0, 0.0, 0.0, 0.0, 0.0, 0.0, 0.0, 0.0, 0.0, 0.0, 0.0, 0.0, 0.0, 0.0, 0.0, 0.0, 0.0, 0.0, 0.0, 0.0, 0.0])
me_plane_005.update()
me_plane_007 = bpy.data.meshes.new('Plane.007')
me_plane_007.from_pydata([(0.2232, -0.02821, 0.0), (0.02321, -0.2282, 0.0), (-0.1768, -0.02821, 0.0), (0.02321, 0.1718, 0.0), (0.1732, 0.1218, 0.0), (-0.1268, 0.1218, 0.0), (-0.1268, -0.1782, 0.0), (0.1732, -0.1782, 0.0), (0.1982, -0.1032, 0.0), (0.09821, -0.2032, 0.0), (-0.07679, -0.2082, 0.0), (-0.1518, -0.1032, 0.0), (-0.1518, 0.04679, 0.0), (-0.07679, 0.1418, 0.0), (0.09821, 0.1468, 0.0), (0.1982, 0.04679, 0.0), (0.1232, -0.02821, 0.0), (0.09821, 0.04679, 0.0), (0.02321, -0.1282, 0.0), (-0.05179, 0.04679, 0.0), (-0.07679, -0.02821, 0.0), (-0.05179, -0.1032, 0.0), (0.02321, 0.07179, 0.0), (0.09821, -0.1032, 0.0), (-0.07679, 0.5718, 0.0), (-0.1768, -0.2282, 0.0), (-0.1768, 0.5718, 0.0), (-0.07679, -0.2282, 0.0)], [], [(2, 12, 20), (6, 11, 21), (1, 10, 18), (7, 9, 23), (0, 8, 16), (5, 13, 19), (3, 14, 22), (4, 15, 17), (17, 15, 16), (15, 0, 16), (22, 14, 17), (14, 4, 17), (19, 13, 22), (13, 3, 22), (16, 8, 23), (8, 7, 23), (23, 9, 18), (9, 1, 18), (18, 10, 21), (6, 21, 10), (21, 11, 20), (11, 2, 20), (20, 12, 19), (12, 5, 19), (13, 5, 12, 2, 26, 24), (10, 27, 25, 2, 11, 6)])
_uv = me_plane_007.uv_layers.new(name='UVMap')
_uv.uv.foreach_set('vector', [0.0, 0.0, 0.0, 0.0, 0.0, 0.0, 0.0, 0.0, 0.0, 0.0, 0.0, 0.0, 0.0, 0.0, 0.0, 0.0, 0.0, 0.0, 0.0, 0.0, 0.0, 0.0, 0.0, 0.0, 0.0, 0.0, 0.0, 0.0, 0.0, 0.0, 0.0, 0.0, 0.0, 0.0, 0.0, 0.0, 0.0, 0.0, 0.0, 0.0, 0.0, 0.0, 0.0, 0.0, 0.0, 0.0, 0.0, 0.0, 0.0, 0.0, 0.0, 0.0, 0.0, 0.0, 0.0, 0.0, 0.0, 0.0, 0.0, 0.0, 0.0, 0.0, 0.0, 0.0, 0.0, 0.0, 0.0, 0.0, 0.0, 0.0, 0.0, 0.0, 0.0, 0.0, 0.0, 0.0, 0.0, 0.0, 0.0, 0.0, 0.0, 0.0, 0.0, 0.0, 0.0, 0.0, 0.0, 0.0, 0.0, 0.0, 0.0, 0.0, 0.0, 0.0, 0.0, 0.0, 0.0, 0.0, 0.0, 0.0, 0.0, 0.0, 0.0, 0.0, 0.0, 0.0, 0.0, 0.0, 0.0, 0.0, 0.0, 0.0, 0.0, 0.0, 0.0, 0.0, 0.0, 0.0, 0.0, 0.0, 0.0, 0.0, 0.0, 0.0, 0.0, 0.0, 0.0, 0.0, 0.0, 0.0, 0.0, 0.0, 0.0, 0.0, 0.0, 0.0, 0.0, 0.0, 0.0, 0.0, 0.0, 0.0, 0.0, 0.0, 0.0, 0.0, 0.0, 0.0, 0.0, 0.0, 0.0, 0.0, 0.0, 0.0, 0.0, 0.0, 0.0, 0.0, 0.0, 0.0, 0.0, 0.0, 0.0, 0.0, 0.0, 0.0, 0.0, 0.0])
me_plane_007.update()
me_plane = bpy.data.meshes.new('Plane')
me_plane.from_pydata([(-0.2, -0.1, 0.0), (-0.2, -0.2, 0.0), (-0.2, -0.25, 0.0), (0.2, -0.25, 0.0), (0.2, -0.2, 0.0), (0.2, -0.1, 0.0), (0.1, 0.0, 0.0), (-0.1, 0.0, 0.0), (0.2, -0.3, 0.0), (0.2, -0.4, 0.0), (-0.1, -0.4, 0.0), (0.0, 0.0, 0.0), (-0.1, -0.2, 0.0), (0.1, -0.2, 0.0), (-0.1, -0.15, 0.0), (0.1, -0.15, 0.0), (-0.05, -0.1, 0.0), (0.05, -0.1, 0.0), (-0.075, -0.3, 0.0), (-0.1, -0.25, 0.0), (-0.2, -0.3, 0.0)], [], [(11, 6, 17, 16, 7), (7, 16, 14, 0), (0, 14, 12, 1), (5, 15, 17, 6), (13, 15, 5, 4), (4, 3, 19, 2, 1, 12, 13), (2, 19, 18, 20), (20, 18, 10), (9, 10, 18, 8)])
_uv = me_plane.uv_layers.new(name='UVMap')
_uv.uv.foreach_set('vector', [0.0, 0.0, 0.0, 0.0, 0.0, 0.0, 0.0, 0.0, 0.0, 0.0, 0.0, 0.0, 0.0, 0.0, 0.0, 0.0, 0.0, 0.0, 0.0, 0.0, 0.0, 0.0, 0.0, 0.0, 0.0, 0.0, 0.0, 0.0, 0.0, 0.0, 0.0, 0.0, 0.0, 0.0, 0.0, 0.0, 0.0, 0.0, 0.0, 0.0, 0.0, 0.0, 0.0, 0.0, 0.0, 0.0, 0.0, 0.0, 0.0, 0.0, 0.0, 0.0, 0.0, 0.0, 0.0, 0.0, 0.0, 0.0, 0.0, 0.0, 0.0, 0.0, 0.0, 0.0, 0.0, 0.0, 0.0, 0.0, 0.0, 0.0, 0.0, 0.0, 0.0, 0.0, 0.0, 0.0, 0.0, 0.0])
me_plane.update()

# ---- objects
ob_a = bpy.data.objects.new('A', me_plane_001)
ob_a_1 = bpy.data.objects.new('a', me_plane_003)
ob_b = bpy.data.objects.new('B', me_plane_026)
ob_d = bpy.data.objects.new('D', me_plane_027)
ob_f = bpy.data.objects.new('F', me_plane_031)
ob_f_1 = bpy.data.objects.new('f', me_plane_033)
ob_e = bpy.data.objects.new('E', me_plane_034)
ob_h = bpy.data.objects.new('H', me_plane_035)
ob_g = bpy.data.objects.new('g', me_plane_036)
ob_h_1 = bpy.data.objects.new('h', me_plane_037)
ob_g_1 = bpy.data.objects.new('G', me_plane_038)
ob_x = bpy.data.objects.new('Ö', me_plane_039)
ob_l = bpy.data.objects.new('l', me_plane_040)
ob_x_1 = bpy.data.objects.new('ö', me_plane_041)
ob_l_1 = bpy.data.objects.new('L', me_plane_042)
ob_i = bpy.data.objects.new('I', me_plane_043)
ob_j = bpy.data.objects.new('j', me_plane_044)
ob_i_1 = bpy.data.objects.new('i', me_plane_045)
ob_j_1 = bpy.data.objects.new('J', me_plane_046)
ob_o = bpy.data.objects.new('O', me_plane_047)
ob_r = bpy.data.objects.new('r', me_plane_048)
ob_o_1 = bpy.data.objects.new('o', me_plane_049)
ob_r_1 = bpy.data.objects.new('R', me_plane_050)
ob_m = bpy.data.objects.new('M', me_plane_051)
ob_n = bpy.data.objects.new('n', me_plane_052)
ob_m_1 = bpy.data.objects.new('m', me_plane_053)
ob_n_1 = bpy.data.objects.new('N', me_plane_054)
ob_u = bpy.data.objects.new('U', me_plane_055)
ob_x_2 = bpy.data.objects.new('ß', me_plane_056)
ob_u_1 = bpy.data.objects.new('u', me_plane_057)
ob_x_3 = bpy.data.objects.new('ẞ', me_plane_058)
ob_x_4 = bpy.data.objects.new('Ü', me_plane_059)
ob_s = bpy.data.objects.new('s', me_plane_060)
ob_x_5 = bpy.data.objects.new('ü', me_plane_061)
ob_s_1 = bpy.data.objects.new('S', me_plane_062)
ob_w = bpy.data.objects.new('W', me_plane_067)
ob_z = bpy.data.objects.new('z', me_plane_068)
ob_w_1 = bpy.data.objects.new('w', me_plane_069)
ob_z_1 = bpy.data.objects.new('Z', me_plane_070)
ob_b_1 = bpy.data.objects.new('b', me_plane_002)
ob_x_6 = bpy.data.objects.new('Ä', me_plane_004)
ob_x_7 = bpy.data.objects.new('ä', me_plane_005)
ob_d_1 = bpy.data.objects.new('d', me_plane_007)
ob_e_1 = bpy.data.objects.new('e', me_plane)

# ---- transforms, parenting, visibility, modifiers, constraints
ob_a.location = (0.5, 0.26, 0.0)
ob_a_1.location = (0.5288, -0.8, 0.0)
_m = ob_a_1.modifiers.new('Subdivision', 'SUBSURF')
_m.levels = 0
ob_b.location = (1.7, 0.5, 0.0)
ob_d.location = (3.55, 0.5, 0.0)
ob_f.location = (5.468, 0.6, 0.0)
ob_f_1.location = (5.491, -0.5531, 0.0)
ob_e.location = (4.8, 0.5, 0.0)
ob_h.location = (7.65, 0.5, 0.0)
ob_g.location = (6.5, -0.5, 0.0)
ob_h_1.location = (7.8, -0.4, 0.0)
ob_g_1.location = (6.5, 0.5, 0.0)
ob_x.location = (10.5, 0.5, 0.0)
ob_l.location = (11.85, -0.5, 0.0)
ob_x_1.location = (10.5, -0.5, 0.0)
ob_l_1.location = (11.7, 0.5, 0.0)
ob_i.location = (8.5, 0.5, 0.0)
ob_j.location = (9.6, -0.3, 0.0)
ob_i_1.location = (8.55, -0.5, 0.0)
ob_j_1.location = (9.4, 0.3, 0.0)
ob_o.location = (14.5, 0.5, 0.0)
ob_r.location = (15.5, -0.5, 0.0)
ob_o_1.location = (14.5, -0.5, 0.0)
ob_r_1.location = (15.5, 0.5, 0.0)
ob_m.location = (12.5, 0.5, 0.0)
ob_n.location = (13.5, -0.5, 0.0)
ob_m_1.location = (12.5, -0.5, 0.0)
ob_n_1.location = (13.5, 0.5, 0.0)
ob_u.location = (18.5, 0.5, 0.0)
ob_x_2.location = (19.5, -0.5, 0.0)
ob_u_1.location = (18.5, -0.5, 0.0)
ob_x_3.location = (19.5, 0.5, 0.0)
ob_x_4.location = (16.5, 0.5, 0.0)
ob_s.location = (17.5, -0.5, 0.0)
ob_x_5.location = (16.5, -0.5, 0.0)
ob_s_1.location = (17.5, 0.5, 0.0)
ob_w.location = (20.5, 0.5, 0.0)
ob_z.location = (21.5, -0.5, 0.0)
ob_w_1.location = (20.5, -0.5, 0.0)
ob_z_1.location = (21.5, 0.5, 0.0)
ob_b_1.location = (1.529, -0.8, 0.0)
_m = ob_b_1.modifiers.new('Subdivision', 'SUBSURF')
_m.levels = 0
ob_x_6.location = (2.5, 0.26, 0.0)
ob_x_7.location = (2.512, -0.8094, 0.0)
_m = ob_x_7.modifiers.new('Subdivision', 'SUBSURF')
_m.levels = 0
ob_d_1.location = (3.523, -0.7718, 0.0)
ob_d_1.scale = (-1.0, 1.0, 1.0)
_m = ob_d_1.modifiers.new('Subdivision', 'SUBSURF')
_m.levels = 0
ob_e_1.location = (4.5, -0.6, 0.0)

# ---- collection membership
col_alf_nis.objects.link(ob_a)
col_alf_nis.objects.link(ob_a_1)
col_alf_nis.objects.link(ob_b)
col_alf_nis.objects.link(ob_d)
col_alf_nis.objects.link(ob_f)
col_alf_nis.objects.link(ob_f_1)
col_alf_nis.objects.link(ob_e)
col_alf_nis.objects.link(ob_h)
col_alf_nis.objects.link(ob_g)
col_alf_nis.objects.link(ob_h_1)
col_alf_nis.objects.link(ob_g_1)
col_alf_nis.objects.link(ob_x)
col_alf_nis.objects.link(ob_l)
col_alf_nis.objects.link(ob_x_1)
col_alf_nis.objects.link(ob_l_1)
col_alf_nis.objects.link(ob_i)
col_alf_nis.objects.link(ob_j)
col_alf_nis.objects.link(ob_i_1)
col_alf_nis.objects.link(ob_j_1)
col_alf_nis.objects.link(ob_o)
col_alf_nis.objects.link(ob_r)
col_alf_nis.objects.link(ob_o_1)
col_alf_nis.objects.link(ob_r_1)
col_alf_nis.objects.link(ob_m)
col_alf_nis.objects.link(ob_n)
col_alf_nis.objects.link(ob_m_1)
col_alf_nis.objects.link(ob_n_1)
col_alf_nis.objects.link(ob_u)
col_alf_nis.objects.link(ob_x_2)
col_alf_nis.objects.link(ob_u_1)
col_alf_nis.objects.link(ob_x_3)
col_alf_nis.objects.link(ob_x_4)
col_alf_nis.objects.link(ob_s)
col_alf_nis.objects.link(ob_x_5)
col_alf_nis.objects.link(ob_s_1)
col_alf_nis.objects.link(ob_w)
col_alf_nis.objects.link(ob_z)
col_alf_nis.objects.link(ob_w_1)
col_alf_nis.objects.link(ob_z_1)
col_alf_nis.objects.link(ob_b_1)
col_alf_nis.objects.link(ob_x_6)
col_alf_nis.objects.link(ob_x_7)
col_alf_nis.objects.link(ob_d_1)
col_alf_nis.objects.link(ob_e_1)

# ---- scene / render settings (as saved in the file)
scene.frame_start = 1; scene.frame_end = 250; scene.frame_set(1)
scene.render.engine = 'BLENDER_EEVEE_NEXT'
scene.render.bake_bias = 0.0
scene.render.bake_samples = 0
scene.cycles.sampling_pattern = 'TABULATED_SOBOL'
scene.eevee.use_volume_custom_range = False
bpy.context.view_layer.update()

# ---- added for rendering (the .blend has no active camera and no usable light): camera, sun
cam_auto = bpy.data.cameras.new('AutoCamera')
cam_auto.lens = 50.0
cam_auto.sensor_width = 36.0
cam_auto.clip_end = 1000.0
ob_auto_camera = bpy.data.objects.new('AutoCamera', cam_auto)
scene.collection.objects.link(ob_auto_camera)
ob_auto_camera.location = (31.3967, -24.4161, 16.2774)
ob_auto_camera.rotation_euler = (1.09748, -7.21219e-08, 0.694738)
scene.camera = ob_auto_camera
light_auto_sun = bpy.data.lights.new('AutoSun', 'SUN')
light_auto_sun.energy = 3.0
light_auto_sun.angle = 0.0523599
ob_auto_sun = bpy.data.objects.new('AutoSun', light_auto_sun)
scene.collection.objects.link(ob_auto_sun)
ob_auto_sun.rotation_euler = (0.872665, 0.174533, 0.523599)
bpy.context.view_layer.update()
